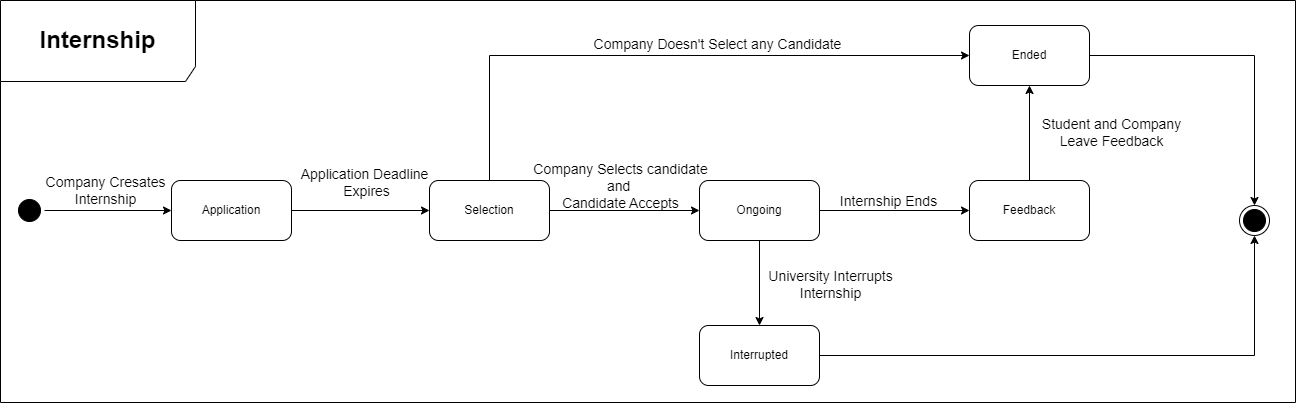

The diagram above was exported from draw.io. Its source (the exported page's mxGraphModel, read from the mxfile embedded in the PNG):
<mxGraphModel dx="1823" dy="806" grid="0" gridSize="10" guides="1" tooltips="1" connect="1" arrows="1" fold="1" page="0" pageScale="1" pageWidth="827" pageHeight="1169" math="0" shadow="0">
  <root>
    <mxCell id="0" />
    <mxCell id="1" parent="0" />
    <mxCell id="WvQhu66rVa2isdNJxbGl-1" value="" style="ellipse;html=1;shape=endState;fillColor=#000000;strokeColor=#000000;" vertex="1" parent="1">
      <mxGeometry x="1210" y="394" width="30" height="30" as="geometry" />
    </mxCell>
    <mxCell id="WvQhu66rVa2isdNJxbGl-12" style="edgeStyle=orthogonalEdgeStyle;rounded=0;orthogonalLoop=1;jettySize=auto;html=1;entryX=0;entryY=0.5;entryDx=0;entryDy=0;" edge="1" parent="1" source="WvQhu66rVa2isdNJxbGl-3" target="WvQhu66rVa2isdNJxbGl-5">
      <mxGeometry relative="1" as="geometry" />
    </mxCell>
    <mxCell id="WvQhu66rVa2isdNJxbGl-3" value="" style="ellipse;html=1;shape=startState;fillColor=#000000;strokeColor=#000000;" vertex="1" parent="1">
      <mxGeometry x="-15" y="384" width="30" height="30" as="geometry" />
    </mxCell>
    <mxCell id="WvQhu66rVa2isdNJxbGl-13" style="edgeStyle=orthogonalEdgeStyle;rounded=0;orthogonalLoop=1;jettySize=auto;html=1;entryX=0;entryY=0.5;entryDx=0;entryDy=0;" edge="1" parent="1" source="WvQhu66rVa2isdNJxbGl-5" target="WvQhu66rVa2isdNJxbGl-6">
      <mxGeometry relative="1" as="geometry" />
    </mxCell>
    <mxCell id="WvQhu66rVa2isdNJxbGl-5" value="Application" style="rounded=1;whiteSpace=wrap;html=1;" vertex="1" parent="1">
      <mxGeometry x="142" y="369" width="120" height="60" as="geometry" />
    </mxCell>
    <mxCell id="WvQhu66rVa2isdNJxbGl-14" style="edgeStyle=orthogonalEdgeStyle;rounded=0;orthogonalLoop=1;jettySize=auto;html=1;entryX=0;entryY=0.5;entryDx=0;entryDy=0;" edge="1" parent="1" source="WvQhu66rVa2isdNJxbGl-6" target="WvQhu66rVa2isdNJxbGl-7">
      <mxGeometry relative="1" as="geometry" />
    </mxCell>
    <mxCell id="WvQhu66rVa2isdNJxbGl-23" style="edgeStyle=orthogonalEdgeStyle;rounded=0;orthogonalLoop=1;jettySize=auto;html=1;entryX=0;entryY=0.5;entryDx=0;entryDy=0;" edge="1" parent="1" source="WvQhu66rVa2isdNJxbGl-6" target="WvQhu66rVa2isdNJxbGl-10">
      <mxGeometry relative="1" as="geometry">
        <Array as="points">
          <mxPoint x="460" y="244" />
        </Array>
      </mxGeometry>
    </mxCell>
    <mxCell id="WvQhu66rVa2isdNJxbGl-6" value="Selection&lt;span style=&quot;color: rgba(0, 0, 0, 0); font-family: monospace; font-size: 0px; text-align: start; text-wrap: nowrap;&quot;&gt;%3CmxGraphModel%3E%3Croot%3E%3CmxCell%20id%3D%220%22%2F%3E%3CmxCell%20id%3D%221%22%20parent%3D%220%22%2F%3E%3CmxCell%20id%3D%222%22%20value%3D%22Application%22%20style%3D%22rounded%3D1%3BwhiteSpace%3Dwrap%3Bhtml%3D1%3B%22%20vertex%3D%221%22%20parent%3D%221%22%3E%3CmxGeometry%20x%3D%22130%22%20y%3D%22369%22%20width%3D%22120%22%20height%3D%2260%22%20as%3D%22geometry%22%2F%3E%3C%2FmxCell%3E%3C%2Froot%3E%3C%2FmxGraphModel%3E&lt;/span&gt;&lt;span style=&quot;color: rgba(0, 0, 0, 0); font-family: monospace; font-size: 0px; text-align: start; text-wrap: nowrap;&quot;&gt;%3CmxGraphModel%3E%3Croot%3E%3CmxCell%20id%3D%220%22%2F%3E%3CmxCell%20id%3D%221%22%20parent%3D%220%22%2F%3E%3CmxCell%20id%3D%222%22%20value%3D%22Application%22%20style%3D%22rounded%3D1%3BwhiteSpace%3Dwrap%3Bhtml%3D1%3B%22%20vertex%3D%221%22%20parent%3D%221%22%3E%3CmxGeometry%20x%3D%22130%22%20y%3D%22369%22%20width%3D%22120%22%20height%3D%2260%22%20as%3D%22geometry%22%2F%3E%3C%2FmxCell%3E%3C%2Froot%3E%3C%2FmxGraphModel%3E&lt;/span&gt;" style="rounded=1;whiteSpace=wrap;html=1;" vertex="1" parent="1">
      <mxGeometry x="400" y="369" width="120" height="60" as="geometry" />
    </mxCell>
    <mxCell id="WvQhu66rVa2isdNJxbGl-15" style="edgeStyle=orthogonalEdgeStyle;rounded=0;orthogonalLoop=1;jettySize=auto;html=1;entryX=0;entryY=0.5;entryDx=0;entryDy=0;" edge="1" parent="1" source="WvQhu66rVa2isdNJxbGl-7" target="WvQhu66rVa2isdNJxbGl-8">
      <mxGeometry relative="1" as="geometry" />
    </mxCell>
    <mxCell id="WvQhu66rVa2isdNJxbGl-18" style="edgeStyle=orthogonalEdgeStyle;rounded=0;orthogonalLoop=1;jettySize=auto;html=1;" edge="1" parent="1" source="WvQhu66rVa2isdNJxbGl-7" target="WvQhu66rVa2isdNJxbGl-9">
      <mxGeometry relative="1" as="geometry" />
    </mxCell>
    <mxCell id="WvQhu66rVa2isdNJxbGl-7" value="Ongoing" style="rounded=1;whiteSpace=wrap;html=1;" vertex="1" parent="1">
      <mxGeometry x="670" y="369" width="120" height="60" as="geometry" />
    </mxCell>
    <mxCell id="WvQhu66rVa2isdNJxbGl-22" style="edgeStyle=orthogonalEdgeStyle;rounded=0;orthogonalLoop=1;jettySize=auto;html=1;entryX=0.5;entryY=1;entryDx=0;entryDy=0;" edge="1" parent="1" source="WvQhu66rVa2isdNJxbGl-8" target="WvQhu66rVa2isdNJxbGl-10">
      <mxGeometry relative="1" as="geometry" />
    </mxCell>
    <mxCell id="WvQhu66rVa2isdNJxbGl-8" value="Feedback" style="rounded=1;whiteSpace=wrap;html=1;" vertex="1" parent="1">
      <mxGeometry x="940" y="369" width="120" height="60" as="geometry" />
    </mxCell>
    <mxCell id="WvQhu66rVa2isdNJxbGl-24" style="edgeStyle=orthogonalEdgeStyle;rounded=0;orthogonalLoop=1;jettySize=auto;html=1;entryX=0.5;entryY=1;entryDx=0;entryDy=0;" edge="1" parent="1" source="WvQhu66rVa2isdNJxbGl-9" target="WvQhu66rVa2isdNJxbGl-1">
      <mxGeometry relative="1" as="geometry" />
    </mxCell>
    <mxCell id="WvQhu66rVa2isdNJxbGl-9" value="Interrupted" style="rounded=1;whiteSpace=wrap;html=1;" vertex="1" parent="1">
      <mxGeometry x="670" y="514" width="120" height="60" as="geometry" />
    </mxCell>
    <mxCell id="WvQhu66rVa2isdNJxbGl-17" style="edgeStyle=orthogonalEdgeStyle;rounded=0;orthogonalLoop=1;jettySize=auto;html=1;entryX=0.5;entryY=0;entryDx=0;entryDy=0;" edge="1" parent="1" source="WvQhu66rVa2isdNJxbGl-10" target="WvQhu66rVa2isdNJxbGl-1">
      <mxGeometry relative="1" as="geometry" />
    </mxCell>
    <mxCell id="WvQhu66rVa2isdNJxbGl-10" value="Ended" style="rounded=1;whiteSpace=wrap;html=1;" vertex="1" parent="1">
      <mxGeometry x="940" y="214" width="120" height="60" as="geometry" />
    </mxCell>
    <mxCell id="WvQhu66rVa2isdNJxbGl-19" value="Company Cresates&lt;div style=&quot;font-size: 14px;&quot;&gt;Internship&lt;/div&gt;" style="text;html=1;align=center;verticalAlign=middle;resizable=0;points=[];autosize=1;strokeColor=none;fillColor=none;fontSize=14;" vertex="1" parent="1">
      <mxGeometry x="7" y="356" width="138" height="46" as="geometry" />
    </mxCell>
    <mxCell id="WvQhu66rVa2isdNJxbGl-20" value="Application Deadline&amp;nbsp;&lt;div style=&quot;font-size: 14px;&quot;&gt;Expires&lt;/div&gt;" style="text;html=1;align=center;verticalAlign=middle;resizable=0;points=[];autosize=1;strokeColor=none;fillColor=none;fontSize=14;" vertex="1" parent="1">
      <mxGeometry x="262" y="348" width="150" height="46" as="geometry" />
    </mxCell>
    <mxCell id="WvQhu66rVa2isdNJxbGl-25" value="Company Doesn't Select any Candidate" style="text;html=1;align=center;verticalAlign=middle;resizable=0;points=[];autosize=1;strokeColor=none;fillColor=none;fontSize=14;" vertex="1" parent="1">
      <mxGeometry x="555" y="218" width="266" height="29" as="geometry" />
    </mxCell>
    <mxCell id="WvQhu66rVa2isdNJxbGl-26" value="Company Selects candidate&lt;div style=&quot;font-size: 14px;&quot;&gt;and&amp;nbsp;&lt;/div&gt;&lt;div style=&quot;font-size: 14px;&quot;&gt;Candidate Accepts&lt;/div&gt;" style="text;html=1;align=center;verticalAlign=middle;resizable=0;points=[];autosize=1;strokeColor=none;fillColor=none;fontSize=14;" vertex="1" parent="1">
      <mxGeometry x="495" y="344" width="192" height="62" as="geometry" />
    </mxCell>
    <mxCell id="WvQhu66rVa2isdNJxbGl-27" value="Internship Ends" style="text;html=1;align=center;verticalAlign=middle;resizable=0;points=[];autosize=1;strokeColor=none;fillColor=none;fontSize=14;" vertex="1" parent="1">
      <mxGeometry x="801" y="375" width="115" height="29" as="geometry" />
    </mxCell>
    <mxCell id="WvQhu66rVa2isdNJxbGl-28" value="Student and Company&lt;div style=&quot;font-size: 14px;&quot;&gt;Leave Feedback&lt;/div&gt;" style="text;html=1;align=center;verticalAlign=middle;resizable=0;points=[];autosize=1;strokeColor=none;fillColor=none;fontSize=14;" vertex="1" parent="1">
      <mxGeometry x="1003" y="298" width="157" height="46" as="geometry" />
    </mxCell>
    <mxCell id="WvQhu66rVa2isdNJxbGl-29" value="University Interrupts&lt;div style=&quot;font-size: 14px;&quot;&gt;Internship&lt;/div&gt;" style="text;html=1;align=center;verticalAlign=middle;resizable=0;points=[];autosize=1;strokeColor=none;fillColor=none;fontSize=14;" vertex="1" parent="1">
      <mxGeometry x="730" y="450" width="142" height="46" as="geometry" />
    </mxCell>
    <mxCell id="WvQhu66rVa2isdNJxbGl-30" value="&lt;b&gt;&lt;font style=&quot;font-size: 24px;&quot;&gt;Internship&lt;/font&gt;&lt;/b&gt;" style="shape=umlFrame;whiteSpace=wrap;html=1;pointerEvents=0;width=195;height=81;" vertex="1" parent="1">
      <mxGeometry x="-29" y="189" width="1295" height="402" as="geometry" />
    </mxCell>
  </root>
</mxGraphModel>